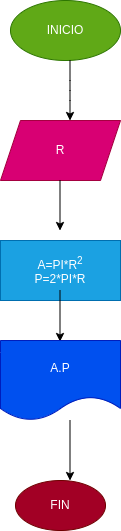

The diagram above was exported from draw.io. Its source (the exported page's mxGraphModel, read from the mxfile embedded in the PNG):
<mxGraphModel dx="576" dy="411" grid="1" gridSize="10" guides="1" tooltips="1" connect="1" arrows="1" fold="1" page="1" pageScale="1" pageWidth="1169" pageHeight="827" math="0" shadow="0">
  <root>
    <mxCell id="0" />
    <mxCell id="1" parent="0" />
    <mxCell id="2" value="INICIO" style="ellipse;whiteSpace=wrap;html=1;fillColor=#60a917;fontColor=#ffffff;strokeColor=#2D7600;" parent="1" vertex="1">
      <mxGeometry x="170" y="60" width="110" height="60" as="geometry" />
    </mxCell>
    <mxCell id="4" value="" style="endArrow=classic;html=1;" parent="1" edge="1">
      <mxGeometry width="50" height="50" relative="1" as="geometry">
        <mxPoint x="229.5" y="120" as="sourcePoint" />
        <mxPoint x="229.5" y="180" as="targetPoint" />
        <Array as="points">
          <mxPoint x="229.5" y="150" />
        </Array>
      </mxGeometry>
    </mxCell>
    <mxCell id="5" value="R" style="shape=parallelogram;perimeter=parallelogramPerimeter;whiteSpace=wrap;html=1;fixedSize=1;fillColor=#d80073;fontColor=#ffffff;strokeColor=#A50040;" parent="1" vertex="1">
      <mxGeometry x="160" y="180" width="120" height="60" as="geometry" />
    </mxCell>
    <mxCell id="7" value="" style="endArrow=classic;html=1;" parent="1" edge="1">
      <mxGeometry width="50" height="50" relative="1" as="geometry">
        <mxPoint x="219.5" y="240" as="sourcePoint" />
        <mxPoint x="219.5" y="290" as="targetPoint" />
      </mxGeometry>
    </mxCell>
    <mxCell id="8" value="A=PI*R&lt;sup&gt;2&lt;/sup&gt;&lt;br&gt;P=2*PI*R" style="rounded=0;whiteSpace=wrap;html=1;fillColor=#1ba1e2;fontColor=#ffffff;strokeColor=#006EAF;" parent="1" vertex="1">
      <mxGeometry x="160" y="300" width="120" height="60" as="geometry" />
    </mxCell>
    <mxCell id="9" value="" style="endArrow=classic;html=1;" parent="1" edge="1">
      <mxGeometry width="50" height="50" relative="1" as="geometry">
        <mxPoint x="219.5" y="350" as="sourcePoint" />
        <mxPoint x="219.5" y="401" as="targetPoint" />
      </mxGeometry>
    </mxCell>
    <mxCell id="10" value="A.P" style="shape=document;whiteSpace=wrap;html=1;boundedLbl=1;fillColor=#0050ef;fontColor=#ffffff;strokeColor=#001DBC;" parent="1" vertex="1">
      <mxGeometry x="160" y="400" width="120" height="80" as="geometry" />
    </mxCell>
    <mxCell id="11" value="" style="endArrow=classic;html=1;" parent="1" edge="1">
      <mxGeometry width="50" height="50" relative="1" as="geometry">
        <mxPoint x="229.5" y="480" as="sourcePoint" />
        <mxPoint x="229.5" y="540" as="targetPoint" />
      </mxGeometry>
    </mxCell>
    <mxCell id="12" value="FIN" style="ellipse;whiteSpace=wrap;html=1;fillColor=#a20025;fontColor=#ffffff;strokeColor=#6F0000;" parent="1" vertex="1">
      <mxGeometry x="175" y="540" width="90" height="50" as="geometry" />
    </mxCell>
  </root>
</mxGraphModel>